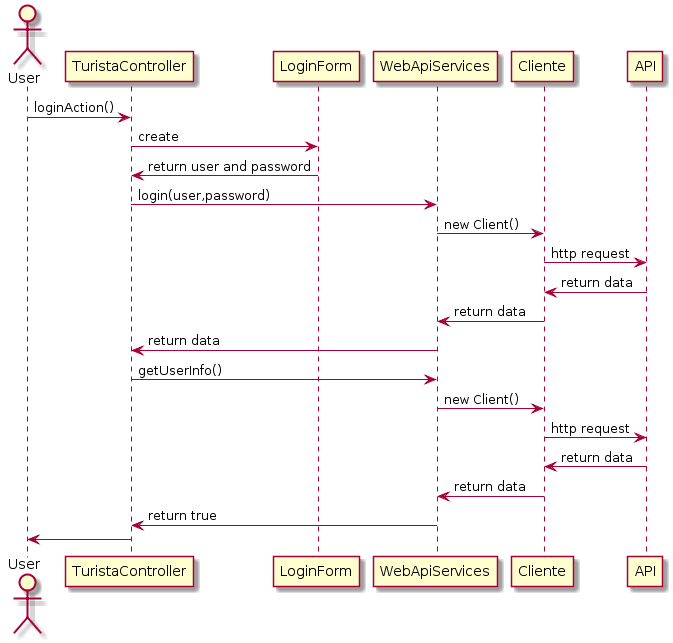

The diagram above was rendered by PlantUML. Its source (embedded in the PNG):
@startuml
actor User

User -> TuristaController : loginAction()
TuristaController -> LoginForm : create
TuristaController <- LoginForm : return user and password

TuristaController -> WebApiServices : login(user,password)
WebApiServices -> Cliente : new Client()
Cliente -> API : http request
Cliente <- API : return data
WebApiServices <- Cliente : return data
TuristaController <- WebApiServices : return data


TuristaController -> WebApiServices : getUserInfo()
WebApiServices -> Cliente : new Client()
Cliente -> API : http request
Cliente <- API : return data
WebApiServices <- Cliente : return data
TuristaController <- WebApiServices : return true
User <- TuristaController
@enduml